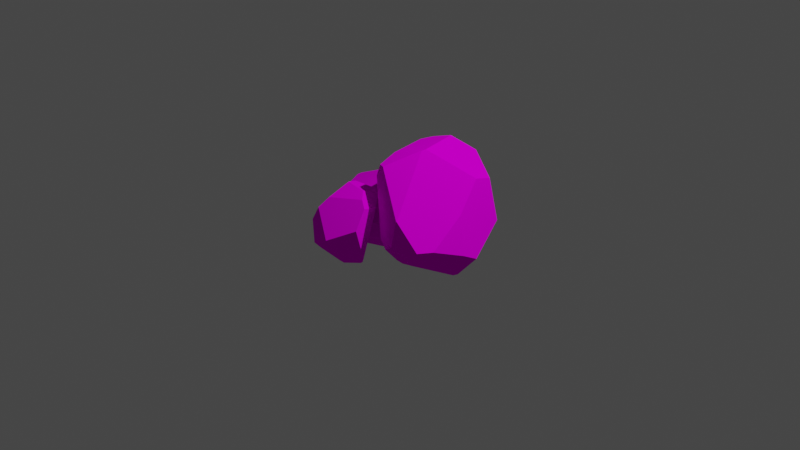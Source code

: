 # Source: iron_ore_2.blend  (saved by Blender 2.83.19; exported with 4.5.12 LTS)
import bpy
from mathutils import Matrix  # noqa: F401  (used for matrix-valued properties, if any)

bpy.ops.wm.read_factory_settings(use_empty=True)
scene = bpy.context.scene
scene.name = 'Scene'

# ---- collections
col_collection = bpy.data.collections.new('Collection'); scene.collection.children.link(col_collection)

# ---- images (referenced by path relative to the original .blend; pixels are not part of the script)
import os
ASSET_DIR = os.environ.get("B2B_ASSET_DIR", "")  # directory of the original .blend (textures are referenced by path, not embedded)
HERE = os.path.dirname(os.path.abspath(__file__))  # packed textures are extracted next to this script under _unpacked/

def load_image(name, relpath, width, height, colorspace="sRGB"):
    """Load a texture the original file referenced (path relative to the .blend, or extracted next to this script)."""
    p = next((c for c in (os.path.join(HERE, relpath), os.path.join(ASSET_DIR, relpath)) if relpath and os.path.exists(c)), "")
    if p:
        img = bpy.data.images.load(p, check_existing=True)
        img.name = name
    else:  # same state as the original file: an image datablock whose file is absent (Cycles renders it pink)
        img = bpy.data.images.new(name, width, height)
        img.source = "FILE"
        img.filepath = "//" + (relpath or name)
    img.colorspace_settings.name = colorspace
    return img
img_iron_ore_2_png = load_image('Iron_Ore_2.png', 'Iron_Ore_2.png', 1024, 1024, 'sRGB')

# ---- materials (node trees are filled in below, after node groups)
mat_color1 = bpy.data.materials.new('color1')
mat_color1.use_transparent_shadow = False
mat_color1.diffuse_color = (0.64, 0.64, 0.64, 1.0)

# ---- material node trees
mat_color1.use_nodes = True; mat_color1.node_tree.nodes.clear()
_N = mat_color1.node_tree.nodes; _L = mat_color1.node_tree.links
n0 = _N.new('ShaderNodeBsdfPrincipled'); n0.name = 'Principled BSDF'; n0.location = (0, 300)
n0.distribution = 'GGX'
n0.subsurface_method = 'BURLEY'
n0.inputs[3].default_value = 1.0
n0.inputs[27].default_value = (0.0, 0.0, 0.0, 1.0)
n0.inputs[28].default_value = 1.0
n1 = _N.new('ShaderNodeOutputMaterial'); n1.name = 'Material Output'; n1.location = (300, 300)
n2 = _N.new('ShaderNodeRGB'); n2.name = 'RGB'; n2.location = (-300, 300)
n2.label = 'Ambient'
n2.outputs[0].default_value = (0.0, 0.0, 0.0, 1.0)
n3 = _N.new('ShaderNodeRGB'); n3.name = 'RGB.001'; n3.location = (-300, 0)
n3.label = 'Specular'
n3.outputs[0].default_value = (0.5, 0.5, 0.5, 1.0)
n4 = _N.new('ShaderNodeTexImage'); n4.name = 'Image Texture'; n4.location = (-290, 275)
n4.image = img_iron_ore_2_png
_L.new(n0.outputs[0], n1.inputs[0])
_L.new(n4.outputs[0], n0.inputs[0])
n1.is_active_output = True

# ---- world
world_world = bpy.data.worlds.new('World'); scene.world = world_world
world_world.use_nodes = True; world_world.node_tree.nodes.clear()
_N = world_world.node_tree.nodes; _L = world_world.node_tree.links
n0 = _N.new('ShaderNodeOutputWorld'); n0.name = 'World Output'; n0.location = (300, 300)
n1 = _N.new('ShaderNodeBackground'); n1.name = 'Background'; n1.location = (10, 300)
n1.inputs[0].default_value = (0.05088, 0.05088, 0.05088, 1.0)
_L.new(n1.outputs[0], n0.inputs[0])
n0.is_active_output = True
world_world.color = (0.05088, 0.05088, 0.05088)
world_world.use_sun_shadow = False
world_world.sun_shadow_jitter_overblur = 0.0

# ---- cameras
cam_camera = bpy.data.cameras.new('Camera')
cam_camera.clip_end = 100.0
cam_camera.ortho_scale = 7.314

# ---- lights
light_light = bpy.data.lights.new('Light', 'POINT')
light_light.transmission_factor = 0.0
light_light.energy = 1000.0
light_light.shadow_soft_size = 0.1
light_light.shadow_maximum_resolution = 0.006
light_light.use_absolute_resolution = True

# ---- meshes
me_rock_type2_02_mesh = bpy.data.meshes.new('Rock Type2 02_mesh')
me_rock_type2_02_mesh.from_pydata([(-0.08164, 0.501, -0.2688), (-0.447, 0.2117, -0.4586), (-0.5845, 0.3194, -0.01898), (-0.4408, -0.09841, -0.1178), (-0.6476, 0.04221, 0.3197), (-0.6383, 0.04498, 0.109), (0.02664, 0.008527, -0.6118), (-0.4735, 0.03331, -0.4017), (-0.5072, -0.03751, -0.3073), (-0.4542, -0.07996, -0.2856), (0.0769, 0.501, 0.09663), (-0.6475, 0.04358, 0.3215), (-0.5448, -0.03961, 0.3527), (-0.6465, 0.04125, 0.3212), (-0.04753, -0.008583, 0.6643), (0.412, -0.04643, 0.4065), (-0.02166, 0.1986, 0.7566), (0.2232, 0.1454, 0.6822), (0.1781, 0.102, 0.6926), (0.01985, 0.07805, 0.7371), (0.1679, 0.4698, 0.5487), (0.4319, 0.4883, 0.2603), (0.0771, 0.4246, 0.6902), (0.2381, 0.2782, 0.6861), (0.1181, 0.3538, 0.7257), (0.5658, 0.4797, 0.1334), (0.02525, 0.493, -0.4319), (-0.191, 0.3014, -0.5922), (0.4351, 0.477, -0.3089), (0.4741, -0.09841, -0.01282), (0.4769, -0.05451, 0.3477), (0.5687, 0.08896, 0.3607), (0.6716, 0.2401, 0.2871), (0.6878, 0.261, 0.2479), (0.0333, 0.01648, -0.6167), (0.0472, -0.04257, -0.565), (0.03231, 0.001713, -0.6069), (0.5123, 0.2079, -0.4126), (0.04869, 0.05527, -0.6332), (0.6089, 0.08354, -0.2561), (0.5036, -0.07522, -0.2184), (-0.6025, 0.3008, 0.03395), (-0.5989, 0.3095, 0.0242), (-0.6415, 0.09828, 0.3453), (-0.255, 0.3299, 0.6587), (-0.2595, 0.3248, 0.6597)], [], [(33, 25, 21, 20, 22, 24, 23, 32), (35, 36, 34, 38, 37, 39, 40), (40, 39, 33, 32, 31, 30, 29), (27, 1, 2, 0, 26), (11, 4, 13), (34, 36, 6), (20, 21, 10), (5, 8, 9, 3, 12, 13, 4), (41, 5, 4, 11, 43), (24, 16, 19, 18, 17, 23), (19, 14, 15, 18), (44, 22, 20, 10, 0, 2, 42), (25, 28, 26, 0, 10, 21), (17, 31, 32, 23), (18, 15, 30, 31, 17), (14, 12, 3, 29, 30, 15), (28, 37, 38, 27, 26), (33, 39, 37, 28, 25), (6, 36, 35, 9, 8, 7), (29, 3, 9, 35, 40), (27, 38, 34, 6, 7, 1), (16, 24, 22, 44, 45), (16, 45, 43, 11, 13, 12, 14, 19), (1, 7, 8, 5, 41, 42, 2), (44, 42, 41, 43, 45)])
_uv = me_rock_type2_02_mesh.uv_layers.new(name='Rock_Type2_02_mesh-mesh-map-0')
_uv.uv.foreach_set('vector', [0.2707, 0.2392, 0.546, 0.04964, 0.686, 0.2244, 0.9373, 0.6269, 0.9965, 0.8296, 0.906, 0.8887, 0.7329, 0.8445, 0.2724, 0.2966, 0.9464, 0.8901, 0.8857, 0.9653, 0.8624, 0.9796, 0.7948, 0.9938, 0.3225, 0.3183, 0.4648, 0.007631, 0.7634, 0.02595, 0.415, -0.01022, 0.7455, -0.0002839, 0.9197, 0.8904, 0.8122, 0.9651, 0.4806, 1.018, 0.203, 0.931, 0.2773, 0.3176, -0.01316, 0.6025, 0.1281, 0.1502, 0.7551, 0.02844, 0.54, 0.8741, 0.2776, 1.027, 0.4345, 0.4504, 0.4345, 0.4513, 0.4337, 0.4511, 0.406, 0.4504, 0.406, 0.4575, 0.4035, 0.4543, 0.1705, 0.5713, 0.2965, 0.02831, 0.7765, 0.3126, 0.6723, 0.4677, 0.002223, 0.3963, 0.008896, 0.2881, 0.2477, 0.1932, 0.9842, 0.1915, 0.9863, 0.3945, 0.9846, 0.3972, 0.2445, 0.1511, 0.8822, 0.3009, 0.827, 0.7548, 0.8239, 0.7585, 0.7009, 0.8044, 0.8857, 0.1386, 0.956, 0.8591, 0.5097, 1.018, 0.167, 0.5977, 0.1519, 0.391, 0.4143, 0.04186, 0.3431, 0.125, 0.643, -0.01542, 0.952, 1.009, 0.3937, 0.4858, 0.21, 0.8021, -0.01269, 0.5334, 0.03409, 0.2785, 0.492, 0.1576, 0.9179, 0.09806, 0.9952, 0.6826, 0.966, 0.7209, 0.01664, 0.301, 0.5752, 0.1183, 1.001, 0.4594, 0.9079, 0.6895, 0.3824, 0.8108, -0.01927, 0.5333, 0.8213, 0.9684, 0.3275, 0.3249, 0.4414, 0.00812, 1.01, 0.8399, 0.8718, 0.9859, 0.3755, 0.4158, 0.3034, 0.2618, 0.554, 0.04662, 0.9861, 0.8387, 0.1302, 0.7763, 0.03395, 0.2128, 0.527, -0.007735, 0.9891, 0.7873, 0.6995, 1.006, 0.6131, 0.9892, 0.5244, 0.02125, 0.9667, 0.2479, 0.9069, 0.9441, 0.2681, 1.003, 0.1926, 0.5363, 0.5355, 0.001877, 0.5355, 0.8155, 0.2532, 0.9952, -0.02091, 0.7527, 0.1279, 0.08133, 0.9911, 0.2594, 0.9951, 0.2751, 0.9822, 0.3753, 0.05743, 0.408, 0.0009238, 0.308, 0.124, 0.1536, 0.7584, 0.9999, 0.2451, 0.1168, 0.3822, -0.004362, 0.9568, 0.2603, 0.9568, 0.8924, 0.4843, 0.4278, 0.9097, -0.008422, 0.9815, 0.02466, 0.9965, 0.03816, 0.9965, 0.9938, 0.6702, 0.9264, 0.1436, 0.6617, 0.3652, 0.3432, 0.5234, 0.3858, 0.6698, 0.9817, 0.6625, 0.992, 0.8303, 0.9811, 0.5919, 0.7718, 0.3056, 0.2074, 0.3727, 0.1108, 0.3757, 0.1096, 0.5417, 0.1411, 0.985, 0.7373, 0.9738, 0.9034, 0.9005, 0.237, 0.9725, 0.5511, 0.8924, 0.744, 0.1888, 1.02, 0.07556, 0.5759, 0.08259, 0.5539, 0.1393, 0.4985, 0.5458, -0.001396, 0.5458, 1.001, 0.5293, 0.9921, 0.1427, 0.6458, 0.5364, 0.0004819])
me_rock_type2_02_mesh.materials.append(mat_color1)
me_rock_type2_02_mesh.use_remesh_fix_poles = True
me_rock_type2_02_mesh.use_remesh_preserve_attributes = False
me_rock_type2_02_mesh.use_mirror_vertex_groups = False
me_rock_type2_02_mesh.update()
me_rock_type2_02_mesh_001 = bpy.data.meshes.new('Rock Type2 02_mesh.001')
me_rock_type2_02_mesh_001.from_pydata([(0.9054, 0.6939, -0.1446), (0.5135, 1.006, -0.194), (0.637, 1.027, 0.2621), (0.259, 0.8113, 0.1373), (0.3967, 0.9052, 0.6128), (0.3757, 0.9617, 0.4107), (0.4167, 0.5646, -0.4858), (0.3425, 0.9636, -0.125), (0.2777, 0.9463, -0.0223), (0.2527, 0.8796, -0.01752), (0.9896, 0.438, 0.1488), (0.3983, 0.905, 0.6144), (0.3476, 0.779, 0.6134), (0.3962, 0.9034, 0.614), (0.5388, 0.2389, 0.7443), (0.5845, -0.1121, 0.3523), (0.7557, 0.244, 0.8154), (0.756, 0.02874, 0.6672), (0.7044, 0.05481, 0.6933), (0.6477, 0.1791, 0.7878), (1.038, 0.2087, 0.5472), (1.085, 0.06083, 0.188), (0.9892, 0.236, 0.7122), (0.8879, 0.05035, 0.6611), (0.9357, 0.1685, 0.7349), (1.095, -0.02508, 0.02471), (0.9041, 0.6439, -0.3333), (0.6467, 0.8375, -0.4071), (1.005, 0.2281, -0.3503), (0.4984, -0.05527, -0.0622), (0.5856, -0.1556, 0.2758), (0.7478, -0.204, 0.2529), (0.9095, -0.234, 0.1442), (0.9287, -0.2311, 0.101), (0.4254, 0.5622, -0.4929), (0.3784, 0.5177, -0.4465), (0.4121, 0.5561, -0.4828), (0.753, 0.1156, -0.4636), (0.4644, 0.5639, -0.515), (0.6767, -0.05427, -0.3427), (0.5027, -0.01326, -0.2669), (0.6213, 1.022, 0.3187), (0.6293, 1.024, 0.308), (0.4552, 0.9072, 0.633), (0.8121, 0.5227, 0.7943), (0.8062, 0.525, 0.7969)], [], [(33, 25, 21, 20, 22, 24, 23, 32), (35, 36, 34, 38, 37, 39, 40), (40, 39, 33, 32, 31, 30, 29), (27, 1, 2, 0, 26), (11, 4, 13), (34, 36, 6), (20, 21, 10), (5, 8, 9, 3, 12, 13, 4), (41, 5, 4, 11, 43), (24, 16, 19, 18, 17, 23), (19, 14, 15, 18), (44, 22, 20, 10, 0, 2, 42), (25, 28, 26, 0, 10, 21), (17, 31, 32, 23), (18, 15, 30, 31, 17), (14, 12, 3, 29, 30, 15), (28, 37, 38, 27, 26), (33, 39, 37, 28, 25), (6, 36, 35, 9, 8, 7), (29, 3, 9, 35, 40), (27, 38, 34, 6, 7, 1), (16, 24, 22, 44, 45), (16, 45, 43, 11, 13, 12, 14, 19), (1, 7, 8, 5, 41, 42, 2), (44, 42, 41, 43, 45)])
_uv = me_rock_type2_02_mesh_001.uv_layers.new(name='Rock_Type2_02_mesh-mesh-map-0')
_uv.uv.foreach_set('vector', [0.2383, 0.04456, 0.5872, 0.06986, 0.5872, 0.3042, 0.529, 0.7974, 0.4446, 1.002, 0.332, 0.9907, 0.2196, 0.8414, 0.2021, 0.09251, 0.9329, 0.8063, 0.89, 0.8777, 0.8718, 0.8927, 0.8157, 0.9129, 0.332, 0.3917, 0.4168, 0.1094, 0.674, 0.08964, 0.3348, 0.04237, 0.6041, 0.08775, 0.6041, 0.8466, 0.5498, 0.8851, 0.2726, 0.8907, 0.05526, 0.7886, 0.1852, 0.2951, 0.1144, 0.7455, 0.1263, 0.4099, 0.5792, 0.07302, 0.5792, 0.7664, 0.4439, 0.9516, 0.4345, 0.4504, 0.4345, 0.4513, 0.4337, 0.4511, 0.406, 0.4504, 0.406, 0.4575, 0.4035, 0.4543, 0.311, 0.4782, 0.4008, 0.09159, 0.7426, 0.294, 0.582, 0.6925, 0.154, 0.05969, 0.256, -0.008061, 0.5043, 0.1423, 1.008, 0.8045, 0.8269, 0.9449, 0.8232, 0.9452, 0.1328, 0.07569, 0.8157, 0.1897, 0.8546, 0.6974, 0.8516, 0.7019, 0.7223, 0.7706, 0.5531, 0.1978, 0.5531, 0.7027, 0.2777, 0.8421, 0.02663, 0.5341, 0.01559, 0.3827, 0.2078, 0.1269, 0.0394, 0.3931, 0.009574, 0.1626, 0.9412, 0.1626, 0.3174, 0.4855, 0.1897, 0.9964, -0.01043, 0.743, 0.03849, 0.571, 0.5002, 0.3739, 0.925, 0.2905, 1.005, 0.8928, 0.9746, 0.9322, 0.03006, 0.5294, 0.582, 0.3488, 1.003, 0.6859, 0.9108, 0.9133, 0.4185, 1.01, -0.005423, 0.7589, 0.9642, 0.9285, 0.4203, 0.9583, 0.2879, 0.775, 0.9645, 0.775, 0.8716, 0.258, 0.2224, 0.4547, 0.07253, 0.4502, 0.002947, 0.1674, 0.8126, 0.1674, 0.1135, 0.7959, 0.0677, 0.2067, 0.5133, 0.006083, 0.9788, 0.807, 0.687, 1.027, 0.6, 1.01, 0.7257, -0.009454, 1.003, 0.463, 0.5087, 1.003, 0.02607, 0.8247, 0.1878, 0.3613, 1.024, 0.234, 0.7222, 0.9154, 0.4385, 1.007, 0.1337, 0.6649, 0.4837, 0.05166, 0.004022, 0.3923, -0.0003924, 0.3551, 0.0003871, 0.2425, 0.9292, 0.1538, 0.9962, 0.2976, 0.8765, 0.4556, 0.7429, 0.9999, 0.2355, 0.1271, 0.3711, 0.007344, 0.939, 0.2689, 0.939, 0.8937, 0.1535, 0.4596, 0.473, 0.132, 0.5269, 0.1569, 0.5382, 0.167, 0.5382, 0.8846, 0.2931, 0.834, 0.5551, 0.6585, 0.7546, 0.3719, 0.8969, 0.4101, 0.8969, 0.9834, 0.8903, 0.9926, 0.3288, 0.9171, 0.1726, 0.6546, 0.3971, 0.119, 0.4572, 0.09703, 0.4599, 0.0977, 0.5565, 0.2027, 0.5565, 0.8298, 0.4652, 0.9367, 0.8135, 0.09645, 0.7947, 0.3688, 0.6823, 0.5055, 0.044, 0.5563, 0.06132, 0.1685, 0.07243, 0.1524, 0.132, 0.1214, 0.7779, 0.2483, 0.9622, 0.9724, 0.9479, 0.9698, 0.5565, 0.7861, 0.7018, 0.2412])
me_rock_type2_02_mesh_001.materials.append(mat_color1)
me_rock_type2_02_mesh_001.use_remesh_fix_poles = True
me_rock_type2_02_mesh_001.use_remesh_preserve_attributes = False
me_rock_type2_02_mesh_001.use_mirror_vertex_groups = False
me_rock_type2_02_mesh_001.update()
me_rock_type2_02_mesh_002 = bpy.data.meshes.new('Rock Type2 02_mesh.002')
me_rock_type2_02_mesh_002.from_pydata([(-0.2105, 0.2463, 0.7578), (0.03518, 0.6215, 0.604), (0.1798, 0.5241, 0.436), (-0.1932, 0.02338, 0.6862), (0.05279, 0.1012, 0.4598), (0.1234, -0.07814, 0.5948), (-0.02113, -0.1214, 0.7254), (-0.1879, 0.01246, 0.6939), (0.1095, 0.6802, 0.7547), (0.08125, 0.581, 0.9746), (0.2758, 0.5505, 0.523), (0.3966, 0.4774, 0.6704), (0.4352, 0.5385, 0.8496), (0.3756, 0.6038, 0.8226), (0.3085, 0.6497, 0.7491), (-0.1178, 0.2991, 1.02), (0.03583, 0.4939, 1.067), (0.4426, 0.03163, 0.8759), (0.4641, 0.3649, 0.9802), (0.2521, 0.2556, 1.166), (0.276, -0.1183, 0.7622), (0.4305, -0.002237, 0.8759), (-0.07611, -0.01331, 0.9636), (0.04594, -0.1497, 0.8371), (-0.05899, 0.08222, 1.056), (0.2289, 0.1797, 1.162), (0.3182, 0.008318, 1.001), (0.1168, -0.1479, 0.8418)], [], [(4, 5, 6, 7, 3), (27, 26, 25, 24, 22, 23), (13, 12, 11, 10, 14), (2, 4, 3, 0, 1), (13, 14, 8, 9), (18, 17, 11, 12), (2, 1, 8, 14, 10), (0, 15, 16, 9, 8, 1), (16, 19, 18, 12, 13, 9), (4, 2, 10, 11, 17, 21, 20, 5), (23, 22, 7, 6), (26, 27, 20, 21), (19, 25, 26, 21, 17, 18), (19, 16, 15, 24, 25), (20, 27, 23, 6, 5), (0, 3, 7, 22, 24, 15)])
_uv = me_rock_type2_02_mesh_002.uv_layers.new(name='Rock_Type2_02_mesh-mesh-map-0')
_uv.uv.foreach_set('vector', [0.913, 1.01, 0.2222, 0.7786, 0.2295, 0.1845, 0.7729, -0.01908, 0.8485, 0.003809, 0.162, 0.7888, 0.4113, 0.07251, 0.9824, 0.008157, 0.9824, 0.8324, 0.7282, 1.024, 0.2246, 0.9566, 0.2202, 0.9894, -0.01006, 0.8509, 0.4032, 0.3754, 1.002, 0.4768, 0.5497, 0.9945, 1.022, 0.4107, 0.6258, 0.9655, 0.0374, 0.9649, 0.06303, 0.5368, 0.6229, -0.004557, 0.9726, 0.8449, 0.7063, 0.9687, 0.1763, 0.712, 0.4909, -0.005827, 0.1926, 0.7075, 0.4095, 0.0151, 1.006, 0.7946, 0.7125, 0.9805, 0.04059, 0.6, 0.3946, 0.08144, 0.8956, 0.1324, 1.007, 0.6324, 0.3072, 0.7909, 0.9073, 0.9932, 0.3905, 0.9877, 0.1701, 0.5613, 0.2687, 0.322, 0.5792, 0.00109, 0.8819, 0.07154, 0.2804, -0.005325, 0.9912, 0.005187, 0.9912, 0.7232, 0.608, 1.015, 0.2682, 0.9698, 0.1722, 0.2938, 0.2279, 0.3291, 0.7415, 0.01087, 0.8671, 0.1193, 0.9923, 0.4858, 0.579, 0.9796, 0.5358, 1.002, 0.2679, 0.9154, 0.142, 0.6454, 0.01631, 0.5098, 0.5459, -0.006185, 1.008, 0.8958, 0.3215, 0.8509, 0.5142, 0.1063, 0.995, 0.62, 0.6208, 0.7134, 0.2521, 0.3394, 0.2114, 0.836, 0.1504, 0.6408, 0.4531, 0.09114, 0.8646, -0.0003039, 0.8977, 0.08558, 0.8977, 0.9961, 0.7534, 0.06565, 0.9954, 0.8872, 0.4315, 0.9865, 0.05841, 0.5607, 0.5743, 0.01853, 0.9919, 1.006, 0.3184, 0.8223, 0.125, 0.606, 0.2258, 0.04179, 0.9919, 0.01263, 0.665, 0.9201, 0.1375, 0.985, 0.1179, 0.9582, 0.2242, 0.2295, 0.493, 0.04153, 1.006, 0.4193])
me_rock_type2_02_mesh_002.materials.append(mat_color1)
me_rock_type2_02_mesh_002.use_remesh_fix_poles = True
me_rock_type2_02_mesh_002.use_remesh_preserve_attributes = False
me_rock_type2_02_mesh_002.use_mirror_vertex_groups = False
me_rock_type2_02_mesh_002.update()

# ---- objects
ob_light = bpy.data.objects.new('Light', light_light)
ob_camera = bpy.data.objects.new('Camera', cam_camera)
ob_rock_type2_02_mesh = bpy.data.objects.new('Rock_Type2_02_mesh', me_rock_type2_02_mesh)
ob_rock_type2_02_mesh_001 = bpy.data.objects.new('Rock_Type2_02_mesh.001', me_rock_type2_02_mesh_001)
ob_rock_type2_02_mesh_002 = bpy.data.objects.new('Rock_Type2_02_mesh.002', me_rock_type2_02_mesh_002)

# ---- transforms, parenting, visibility, modifiers, constraints
ob_light.location = (4.076, 1.005, 5.904)
ob_light.rotation_euler = (0.6503, 0.05522, 1.866)
ob_light.lock_rotations_4d = False
ob_light.empty_display_type = 'ARROWS'
ob_light.color = (0.0, 0.0, 0.0, 0.0)
ob_light.lineart.crease_threshold = 0.0
ob_camera.location = (7.359, -6.926, 4.958)
ob_camera.rotation_euler = (1.109, 0.0, 0.8149)
ob_camera.lock_rotations_4d = False
ob_camera.empty_display_type = 'ARROWS'
ob_camera.color = (0.0, 0.0, 0.0, 0.0)
ob_camera.display_type = 'WIRE'
ob_camera.lineart.crease_threshold = 0.0
ob_rock_type2_02_mesh.location = (0.0, 0.0, 0.0)
ob_rock_type2_02_mesh.rotation_euler = (1.571, -0.0, 0.0)
ob_rock_type2_02_mesh.lineart.crease_threshold = 0.0
ob_rock_type2_02_mesh_001.location = (0.0, 0.0, 0.0)
ob_rock_type2_02_mesh_001.rotation_euler = (1.571, -0.0, 0.0)
ob_rock_type2_02_mesh_001.lineart.crease_threshold = 0.0
ob_rock_type2_02_mesh_002.location = (0.0, 0.0, 0.0)
ob_rock_type2_02_mesh_002.rotation_euler = (1.571, -0.0, 0.0)
ob_rock_type2_02_mesh_002.lineart.crease_threshold = 0.0

# ---- collection membership
col_collection.objects.link(ob_light)
col_collection.objects.link(ob_camera)
col_collection.objects.link(ob_rock_type2_02_mesh)
col_collection.objects.link(ob_rock_type2_02_mesh_001)
col_collection.objects.link(ob_rock_type2_02_mesh_002)

# ---- scene / render settings (as saved in the file)
scene.camera = ob_camera
scene.frame_start = 1; scene.frame_end = 250; scene.frame_set(1)
scene.render.engine = 'BLENDER_EEVEE_NEXT'
scene.cycles.use_denoising = False
scene.cycles.samples = 128
scene.cycles.sampling_pattern = 'TABULATED_SOBOL'
scene.cycles.use_adaptive_sampling = False
scene.cycles.use_light_tree = False
scene.view_settings.view_transform = 'Filmic'
bpy.context.view_layer.update()
